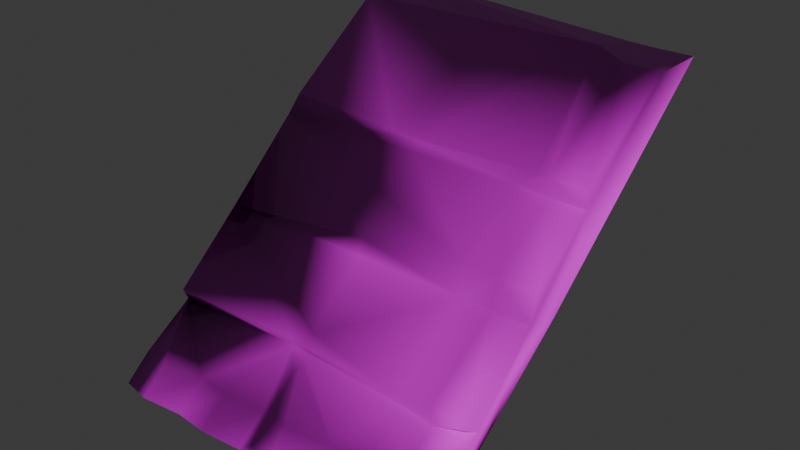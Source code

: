 # Source: roofterracottaside.blend  (saved by Blender 4.3.34; exported with 4.5.12 LTS)
import bpy
from mathutils import Matrix  # noqa: F401  (used for matrix-valued properties, if any)

bpy.ops.wm.read_factory_settings(use_empty=True)
scene = bpy.context.scene
scene.name = 'Scene'

# ---- collections
col_collection = bpy.data.collections.new('Collection'); scene.collection.children.link(col_collection)

# ---- images (referenced by path relative to the original .blend; pixels are not part of the script)
import os
ASSET_DIR = os.environ.get("B2B_ASSET_DIR", "")  # directory of the original .blend (textures are referenced by path, not embedded)
HERE = os.path.dirname(os.path.abspath(__file__))  # packed textures are extracted next to this script under _unpacked/

def load_image(name, relpath, width, height, colorspace="sRGB"):
    """Load a texture the original file referenced (path relative to the .blend, or extracted next to this script)."""
    p = next((c for c in (os.path.join(HERE, relpath), os.path.join(ASSET_DIR, relpath)) if relpath and os.path.exists(c)), "")
    if p:
        img = bpy.data.images.load(p, check_existing=True)
        img.name = name
    else:  # same state as the original file: an image datablock whose file is absent (Cycles renders it pink)
        img = bpy.data.images.new(name, width, height)
        img.source = "FILE"
        img.filepath = "//" + (relpath or name)
    img.colorspace_settings.name = colorspace
    return img
img_roofterracotta_color_tga = load_image('RoofTerracotta_Color.tga', 'RoofTerracotta_Color.tga', 1024, 1024, 'sRGB')
img_roofterracotta_normal_tga = load_image('RoofTerracotta_Normal.tga', 'RoofTerracotta_Normal.tga', 1024, 1024, 'sRGB')

# ---- materials (node trees are filled in below, after node groups)
mat_material = bpy.data.materials.new('Material')
mat_material.alpha_threshold = 0.0
mat_material.roughness = 0.5
mat_material.line_color = (0.0, 0.0, 0.0, 1.0)

# ---- material node trees
mat_material.use_nodes = True; mat_material.node_tree.nodes.clear()
_N = mat_material.node_tree.nodes; _L = mat_material.node_tree.links
n0 = _N.new('ShaderNodeOutputMaterial'); n0.name = 'Material Output'; n0.location = (300, 300)
n1 = _N.new('ShaderNodeBsdfPrincipled'); n1.name = 'Principled BSDF'; n1.location = (10, 300)
n1.inputs[3].default_value = 1.45
n2 = _N.new('ShaderNodeTexImage'); n2.name = 'Image Texture'; n2.location = (-280, 271)
n2.image = img_roofterracotta_color_tga
n3 = _N.new('ShaderNodeNormalMap'); n3.name = 'Normal Map'; n3.location = (-190, 126)
n4 = _N.new('ShaderNodeTexImage'); n4.name = 'Image Texture.001'; n4.location = (-480, 68)
n4.image = img_roofterracotta_normal_tga
_L.new(n1.outputs[0], n0.inputs[0])
_L.new(n2.outputs[0], n1.inputs[0])
_L.new(n3.outputs[0], n1.inputs[5])
_L.new(n4.outputs[0], n3.inputs[1])
n0.is_active_output = True

# ---- world
world_world = bpy.data.worlds.new('World'); scene.world = world_world
world_world.use_nodes = True; world_world.node_tree.nodes.clear()
_N = world_world.node_tree.nodes; _L = world_world.node_tree.links
n0 = _N.new('ShaderNodeOutputWorld'); n0.name = 'World Output'; n0.location = (300, 300)
n1 = _N.new('ShaderNodeBackground'); n1.name = 'Background'; n1.location = (10, 300)
n1.inputs[0].default_value = (0.05088, 0.05088, 0.05088, 1.0)
_L.new(n1.outputs[0], n0.inputs[0])
n0.is_active_output = True
world_world.color = (0.05088, 0.05088, 0.05088)
world_world.sun_shadow_jitter_overblur = 0.0

# ---- meshes
me_roofterracotta = bpy.data.meshes.new('RoofTerracotta')
me_roofterracotta.from_pydata([(0.8919, -0.9512, 1.056), (0.8919, 0.6969, -1.006), (0.8919, -0.8695, 1.153), (0.8919, 0.6985, -0.7017), (-0.9088, -0.8794, 1.099), (-0.9573, 0.78, -1.023), (-0.9088, -0.8389, 1.164), (-0.9088, 0.7444, -0.6986), (0.8919, -0.7307, 0.9879), (-0.9088, -0.7259, 1.032), (-0.9088, -0.7926, 0.9511), (0.8919, -0.5457, 0.6776), (-0.9276, -0.5523, 0.7254), (0.8919, -0.1913, 0.306), (0.8919, -0.2415, 0.1197), (-0.9276, -0.1511, 0.3621), (0.8919, 0.2144, -0.1065), (-0.9276, 0.2344, -0.06266), (-0.889, -0.4611, 0.784), (0.8919, -0.4904, 0.7622), (-0.9088, -0.7446, 0.6433), (0.8919, -0.04297, 0.2704), (-0.9088, -0.2215, 0.1635), (0.8919, 0.3228, -0.08701), (-0.889, 0.3428, -0.1067), (0.6877, -0.9512, 1.056), (0.6877, 0.6969, -1.006), (0.6877, 0.6985, -0.7017), (0.6877, -0.8695, 1.153), (0.8919, -0.8387, 0.9073), (0.6877, -0.7307, 0.9879), (0.6877, -0.5842, 0.7244), (0.6877, -0.1913, 0.306), (0.6877, 0.2144, -0.1065), (0.6877, -0.4693, 0.7489), (0.6877, -0.04297, 0.2704), (0.6877, 0.3228, -0.08701), (0.5378, 0.6946, -1.023), (0.5378, 0.7593, -0.6986), (0.5378, -0.8516, 1.178), (0.5378, -0.8038, 0.9511), (0.5378, -0.7128, 1.013), (0.5378, -0.5174, 0.7682), (0.8919, -0.6038, 0.5994), (0.5378, -0.1565, 0.3499), (0.5378, 0.2493, -0.06266), (0.5378, -0.4622, 0.7927), (0.5378, -0.008102, 0.3143), (0.5378, -0.9163, 1.099), (0.3079, -0.7407, 0.9748), (0.3049, -0.8754, 1.14), (-0.1271, -0.7497, 0.9748), (-0.1268, -0.8767, 1.14), (-0.554, -0.878, 1.14), (-0.5602, -0.7587, 0.9748), (-0.158, -0.5227, 0.7226), (-0.3569, -0.7352, 1.008), (-0.3457, -0.8581, 1.173), (0.07034, -0.7055, 1.032), (0.08474, -0.836, 1.197), (-0.7591, -0.7205, 1.051), (-0.7477, -0.8372, 1.197), (-0.5552, -0.8885, 1.099), (-0.1277, -0.8994, 1.099), (0.2994, -0.9103, 1.099), (0.6268, 0.3236, -0.08532), (-0.1644, -0.4764, 0.7404), (-0.235, 0.3066, -0.09745), (-0.0649, -0.4744, 0.7478), (-0.06338, -0.06675, 0.3339), (-0.06468, 0.3099, -0.09506), (-0.06763, -0.1542, 0.3549), (-0.06917, -0.5643, 0.7707), (-0.06711, -0.7363, 0.9921), (-0.06836, -0.5149, 0.7316), (-0.06597, -0.8239, 1.107), (-0.06581, -0.4315, 0.6856), (-0.06899, -0.522, 0.7284), (-0.06565, -0.8649, 1.156), (-0.06697, 0.2431, -0.06266), (-0.07118, -0.9008, 1.099), (-0.06842, -0.8817, 1.127), (-0.06537, 0.294, -0.08982), (-0.06644, 0.4053, -0.2286), (-0.0636, 0.09141, 0.1596), (-0.0719, 0.753, -0.6986), (-0.06679, -0.5957, 0.846), (-0.06209, 0.7289, -1.023), (-0.06727, 0.7677, -0.8298), (-0.07265, -0.8511, 1.034), (-0.07146, -0.8913, 1.087), (-0.07417, -0.7991, 0.9511), (-0.07466, -0.7787, 0.8208), (-0.07751, -0.6796, 0.623)], [], [(0, 29, 8), (8, 2, 0), (4, 6, 9), (9, 10, 4), (0, 25, 29), (26, 27, 3), (3, 1, 26), (27, 36, 23), (23, 3, 27), (28, 25, 0), (0, 2, 28), (29, 43, 11), (11, 8, 29), (12, 20, 10), (10, 9, 12), (20, 93, 92), (40, 91, 92), (39, 41, 49), (49, 50, 39), (49, 41, 42), (13, 19, 11), (15, 22, 12), (15, 66, 76, 71), (14, 16, 13), (15, 17, 22), (47, 45, 79, 84), (17, 15, 69, 84), (3, 23, 16), (55, 77, 74), (17, 79, 82, 67), (25, 48, 40), (37, 38, 27), (27, 26, 37), (7, 24, 67), (28, 39, 25), (2, 8, 30), (30, 28, 2), (8, 11, 31), (31, 30, 8), (19, 13, 32), (32, 34, 19), (21, 16, 33), (33, 35, 21), (31, 19, 34), (13, 21, 35), (35, 32, 13), (16, 23, 36), (36, 33, 16), (43, 29, 40), (28, 30, 41), (41, 39, 28), (30, 31, 42), (42, 41, 30), (34, 32, 44), (44, 46, 34), (47, 35, 45), (31, 34, 46), (46, 42, 31), (44, 35, 47), (64, 80, 90, 40), (5, 7, 85, 88), (38, 37, 87, 88), (50, 59, 64), (55, 86, 72), (49, 42, 77, 72), (49, 58, 59), (59, 50, 49), (54, 60, 61), (61, 53, 54), (57, 52, 51), (51, 56, 57), (12, 60, 54), (56, 51, 55), (12, 55, 18), (54, 56, 55), (55, 12, 54), (56, 54, 53), (53, 57, 56), (55, 51, 73, 86), (58, 73, 75), (52, 78, 75), (12, 9, 60), (60, 9, 6), (6, 61, 60), (61, 6, 4), (40, 29, 25), (53, 61, 62), (62, 4, 10), (52, 57, 63), (62, 10, 91, 89), (40, 90, 89), (40, 48, 64), (64, 39, 50), (59, 78, 81), (57, 53, 62), (62, 63, 57), (61, 4, 62), (63, 80, 81), (64, 48, 39), (39, 48, 25), (17, 7, 5), (22, 17, 5), (22, 20, 12), (12, 18, 15), (17, 24, 7), (16, 14, 1), (16, 21, 13), (16, 1, 3), (43, 14, 13), (13, 11, 43), (31, 11, 19), (44, 32, 35), (35, 33, 45), (45, 33, 36), (36, 27, 38), (15, 71, 69), (18, 55, 66), (55, 74, 68, 66), (66, 68, 76), (15, 18, 66), (65, 70, 82, 45), (45, 36, 65), (67, 83, 85, 7), (67, 24, 17), (65, 36, 38), (38, 83, 70, 65), (71, 76, 44), (86, 73, 58), (69, 71, 44, 47), (81, 80, 64, 59), (75, 73, 51, 52), (84, 79, 17), (75, 78, 59, 58), (68, 74, 46), (84, 69, 47), (72, 86, 58, 49), (76, 68, 46, 44), (72, 77, 55), (74, 77, 42, 46), (82, 70, 67), (82, 79, 45), (85, 83, 38), (70, 83, 67), (81, 78, 52, 63), (88, 85, 38), (88, 87, 5), (89, 91, 40), (92, 91, 10, 20), (89, 90, 63, 62), (90, 80, 63), (92, 93, 43, 40)])
me_roofterracotta.polygons.foreach_set('use_smooth', [True] * 151)
_uv = me_roofterracotta.uv_layers.new(name='UVMap')
_uv.uv.foreach_set('vector', [0.04554, 0.7804, 0.04191, 0.7302, 0.0767, 0.7302, 0.0767, 0.7302, 0.07838, 0.7865, 0.04554, 0.7804, 0.7065, 0.7704, 0.6874, 0.7785, 0.6871, 0.7314, 0.6871, 0.7314, 0.7126, 0.7251, 0.7065, 0.7704, 0.07921, 0.821, 0.1464, 0.82, 0.0827, 0.8699, 0.1359, 0.04671, 0.1424, 0.1254, 0.07287, 0.1337, 0.07287, 0.1337, 0.06714, 0.05367, 0.1359, 0.04671, 0.1424, 0.1254, 0.1488, 0.3124, 0.08598, 0.3166, 0.08598, 0.3166, 0.07287, 0.1337, 0.1424, 0.1254, 0.1473, 0.787, 0.1464, 0.82, 0.07921, 0.821, 0.07921, 0.821, 0.07838, 0.7865, 0.1473, 0.787, 0.04191, 0.7302, 0.04622, 0.6256, 0.07156, 0.6352, 0.07156, 0.6352, 0.0767, 0.7302, 0.04191, 0.7302, 0.6935, 0.6377, 0.7471, 0.6526, 0.7126, 0.7251, 0.7126, 0.7251, 0.6871, 0.7314, 0.6935, 0.6377, 0.6868, 0.9283, 0.4103, 0.9456, 0.4078, 0.8884, 0.2029, 0.8592, 0.4068, 0.854, 0.4078, 0.8884, 0.1991, 0.7835, 0.1979, 0.7334, 0.2764, 0.7294, 0.2764, 0.7294, 0.2779, 0.7878, 0.1991, 0.7835, 0.2764, 0.7294, 0.1979, 0.7334, 0.1979, 0.6586, 0.0694, 0.4937, 0.08381, 0.629, 0.07156, 0.6352, 0.6891, 0.493, 0.7392, 0.4678, 0.6935, 0.6377, 0.6891, 0.493, 0.4331, 0.6267, 0.3999, 0.6087, 0.4, 0.4961, 0.02729, 0.4644, 0.07685, 0.3385, 0.0694, 0.4937, 0.6891, 0.493, 0.6844, 0.3441, 0.7392, 0.4678, 0.1988, 0.458, 0.1954, 0.3392, 0.3972, 0.3412, 0.3981, 0.4112, 0.6844, 0.3441, 0.6891, 0.493, 0.3999, 0.4724, 0.3981, 0.4112, 0.07287, 0.1337, 0.08598, 0.3166, 0.07685, 0.3385, 0.4275, 0.6481, 0.3981, 0.6494, 0.3983, 0.6459, 0.6844, 0.3441, 0.3972, 0.3412, 0.3952, 0.3239, 0.4514, 0.3196, 0.1464, 0.82, 0.1989, 0.8129, 0.2029, 0.8592, 0.1894, 0.03699, 0.194, 0.119, 0.1424, 0.1254, 0.1424, 0.1254, 0.1359, 0.04671, 0.1894, 0.03699, 0.6747, 0.1288, 0.6659, 0.3247, 0.4514, 0.3196, 0.1473, 0.787, 0.1991, 0.7835, 0.1464, 0.82, 0.07838, 0.7865, 0.0767, 0.7302, 0.1451, 0.7309, 0.1451, 0.7309, 0.1473, 0.787, 0.07838, 0.7865, 0.0767, 0.7302, 0.07156, 0.6352, 0.1443, 0.656, 0.1443, 0.656, 0.1451, 0.7309, 0.0767, 0.7302, 0.08381, 0.629, 0.0694, 0.4937, 0.1428, 0.4966, 0.1428, 0.4966, 0.1494, 0.6281, 0.08381, 0.629, 0.08553, 0.4577, 0.07685, 0.3385, 0.1449, 0.3375, 0.1449, 0.3375, 0.1489, 0.4568, 0.08553, 0.4577, 0.1443, 0.656, 0.08381, 0.629, 0.1494, 0.6281, 0.0694, 0.4937, 0.08553, 0.4577, 0.1489, 0.4568, 0.1489, 0.4568, 0.1428, 0.4966, 0.0694, 0.4937, 0.07685, 0.3385, 0.08598, 0.3166, 0.1488, 0.3124, 0.1488, 0.3124, 0.1449, 0.3375, 0.07685, 0.3385, 0.08793, 0.9658, 0.0827, 0.8699, 0.2029, 0.8592, 0.1473, 0.787, 0.1451, 0.7309, 0.1979, 0.7334, 0.1979, 0.7334, 0.1991, 0.7835, 0.1473, 0.787, 0.1451, 0.7309, 0.1443, 0.656, 0.1979, 0.6586, 0.1979, 0.6586, 0.1979, 0.7334, 0.1451, 0.7309, 0.1494, 0.6281, 0.1428, 0.4966, 0.1964, 0.4983, 0.1964, 0.4983, 0.2005, 0.6312, 0.1494, 0.6281, 0.1988, 0.458, 0.1489, 0.4568, 0.1954, 0.3392, 0.1443, 0.656, 0.1494, 0.6281, 0.2005, 0.6312, 0.2005, 0.6312, 0.1979, 0.6586, 0.1443, 0.656, 0.1964, 0.4983, 0.1489, 0.4568, 0.1988, 0.458, 0.2799, 0.8064, 0.4048, 0.8043, 0.4052, 0.8086, 0.2029, 0.8592, 0.6907, 0.04378, 0.6747, 0.1288, 0.3966, 0.1231, 0.395, 0.08854, 0.194, 0.119, 0.1894, 0.03699, 0.3906, 0.03971, 0.395, 0.08854, 0.2779, 0.7878, 0.3522, 0.7826, 0.2799, 0.8064, 0.4275, 0.6481, 0.399, 0.6816, 0.3987, 0.6636, 0.2764, 0.7294, 0.1979, 0.6586, 0.3981, 0.6494, 0.3987, 0.6636, 0.2764, 0.7294, 0.3562, 0.7319, 0.3522, 0.7826, 0.3522, 0.7826, 0.2779, 0.7878, 0.2764, 0.7294, 0.5703, 0.726, 0.6382, 0.7344, 0.6343, 0.7803, 0.6343, 0.7803, 0.5682, 0.7834, 0.5703, 0.726, 0.4978, 0.7804, 0.4239, 0.7862, 0.4236, 0.7288, 0.4236, 0.7288, 0.5015, 0.7299, 0.4978, 0.7804, 0.6935, 0.6377, 0.6382, 0.7344, 0.5703, 0.726, 0.5015, 0.7299, 0.4236, 0.7288, 0.4275, 0.6481, 0.6935, 0.6377, 0.4275, 0.6481, 0.6731, 0.622, 0.5703, 0.726, 0.5015, 0.7299, 0.4275, 0.6481, 0.4275, 0.6481, 0.6935, 0.6377, 0.5703, 0.726, 0.5015, 0.7299, 0.5703, 0.726, 0.5682, 0.7834, 0.5682, 0.7834, 0.4978, 0.7804, 0.5015, 0.7299, 0.4275, 0.6481, 0.4236, 0.7288, 0.4031, 0.7297, 0.399, 0.6816, 0.3562, 0.7319, 0.4031, 0.7297, 0.403, 0.7694, 0.4239, 0.7862, 0.4032, 0.7851, 0.403, 0.7694, 0.6935, 0.6377, 0.6871, 0.7314, 0.6382, 0.7344, 0.6382, 0.7344, 0.6871, 0.7314, 0.6874, 0.7785, 0.6874, 0.7785, 0.6343, 0.7803, 0.6382, 0.7344, 0.6343, 0.7803, 0.6874, 0.7785, 0.6872, 0.804, 0.2029, 0.8592, 0.0827, 0.8699, 0.1464, 0.82, 0.5682, 0.7834, 0.6343, 0.7803, 0.5679, 0.8005, 0.5679, 0.8005, 0.6872, 0.804, 0.685, 0.847, 0.4239, 0.7862, 0.4978, 0.7804, 0.4239, 0.8039, 0.5679, 0.8005, 0.685, 0.847, 0.4068, 0.854, 0.4068, 0.8264, 0.2029, 0.8592, 0.4052, 0.8086, 0.4068, 0.8264, 0.2029, 0.8592, 0.1989, 0.8129, 0.2799, 0.8064, 0.2799, 0.8064, 0.1991, 0.7835, 0.2779, 0.7878, 0.3522, 0.7826, 0.4032, 0.7851, 0.4039, 0.798, 0.4978, 0.7804, 0.5682, 0.7834, 0.5679, 0.8005, 0.5679, 0.8005, 0.4239, 0.8039, 0.4978, 0.7804, 0.6343, 0.7803, 0.6872, 0.804, 0.5679, 0.8005, 0.4239, 0.8039, 0.4048, 0.8043, 0.4039, 0.798, 0.2799, 0.8064, 0.1989, 0.8129, 0.1991, 0.7835, 0.1991, 0.7835, 0.1989, 0.8129, 0.1464, 0.82, 0.6844, 0.3441, 0.6747, 0.1288, 0.7185, 0.05998, 0.7392, 0.4678, 0.6844, 0.3441, 0.7185, 0.05998, 0.7392, 0.4678, 0.7471, 0.6526, 0.6935, 0.6377, 0.6935, 0.6377, 0.6731, 0.622, 0.6891, 0.493, 0.6844, 0.3441, 0.6659, 0.3247, 0.6747, 0.1288, 0.07685, 0.3385, 0.02729, 0.4644, 0.01741, 0.07999, 0.07685, 0.3385, 0.08553, 0.4577, 0.0694, 0.4937, 0.07685, 0.3385, 0.01741, 0.07999, 0.07287, 0.1337, 0.04622, 0.6256, 0.02729, 0.4644, 0.0694, 0.4937, 0.0694, 0.4937, 0.07156, 0.6352, 0.04622, 0.6256, 0.1443, 0.656, 0.07156, 0.6352, 0.08381, 0.629, 0.1964, 0.4983, 0.1428, 0.4966, 0.1489, 0.4568, 0.1489, 0.4568, 0.1449, 0.3375, 0.1954, 0.3392, 0.1954, 0.3392, 0.1449, 0.3375, 0.1488, 0.3124, 0.1488, 0.3124, 0.1424, 0.1254, 0.194, 0.119, 0.6891, 0.493, 0.4, 0.4961, 0.3999, 0.4724, 0.6731, 0.622, 0.4275, 0.6481, 0.4331, 0.6267, 0.4275, 0.6481, 0.3983, 0.6459, 0.4001, 0.6273, 0.4331, 0.6267, 0.4331, 0.6267, 0.4001, 0.6273, 0.3999, 0.6087, 0.6891, 0.493, 0.6731, 0.622, 0.4331, 0.6267, 0.1688, 0.3129, 0.3955, 0.3183, 0.3952, 0.3239, 0.1954, 0.3392, 0.1954, 0.3392, 0.1488, 0.3124, 0.1688, 0.3129, 0.4514, 0.3196, 0.3952, 0.2759, 0.3966, 0.1231, 0.6747, 0.1288, 0.4514, 0.3196, 0.6659, 0.3247, 0.6844, 0.3441, 0.1688, 0.3129, 0.1488, 0.3124, 0.194, 0.119, 0.194, 0.119, 0.3952, 0.2759, 0.3955, 0.3183, 0.1688, 0.3129, 0.4, 0.4961, 0.3999, 0.6087, 0.1964, 0.4983, 0.399, 0.6816, 0.4031, 0.7297, 0.3562, 0.7319, 0.3999, 0.4724, 0.4, 0.4961, 0.1964, 0.4983, 0.1988, 0.458, 0.4039, 0.798, 0.4048, 0.8043, 0.2799, 0.8064, 0.3522, 0.7826, 0.403, 0.7694, 0.4031, 0.7297, 0.4236, 0.7288, 0.4239, 0.7862, 0.3981, 0.4112, 0.3972, 0.3412, 0.6844, 0.3441, 0.403, 0.7694, 0.4032, 0.7851, 0.3522, 0.7826, 0.3562, 0.7319, 0.4001, 0.6273, 0.3983, 0.6459, 0.2005, 0.6312, 0.3981, 0.4112, 0.3999, 0.4724, 0.1988, 0.458, 0.3987, 0.6636, 0.399, 0.6816, 0.3562, 0.7319, 0.2764, 0.7294, 0.3999, 0.6087, 0.4001, 0.6273, 0.2005, 0.6312, 0.1964, 0.4983, 0.3987, 0.6636, 0.3981, 0.6494, 0.4275, 0.6481, 0.3983, 0.6459, 0.3981, 0.6494, 0.1979, 0.6586, 0.2005, 0.6312, 0.3952, 0.3239, 0.3955, 0.3183, 0.4514, 0.3196, 0.3952, 0.3239, 0.3972, 0.3412, 0.1954, 0.3392, 0.3966, 0.1231, 0.3952, 0.2759, 0.194, 0.119, 0.3955, 0.3183, 0.3952, 0.2759, 0.4514, 0.3196, 0.4039, 0.798, 0.4032, 0.7851, 0.4239, 0.7862, 0.4239, 0.8039, 0.395, 0.08854, 0.3966, 0.1231, 0.194, 0.119, 0.395, 0.08854, 0.3906, 0.03971, 0.6907, 0.04378, 0.4068, 0.8264, 0.4068, 0.854, 0.2029, 0.8592, 0.4078, 0.8884, 0.4068, 0.854, 0.685, 0.847, 0.6868, 0.9283, 0.4068, 0.8264, 0.4052, 0.8086, 0.4239, 0.8039, 0.5679, 0.8005, 0.4052, 0.8086, 0.4048, 0.8043, 0.4239, 0.8039, 0.4078, 0.8884, 0.4103, 0.9456, 0.08793, 0.9658, 0.2029, 0.8592])
me_roofterracotta.materials.append(mat_material)
me_roofterracotta.update()
me_roofterracotta.normals_split_custom_set([tuple(v) for v in zip(*[iter([0.6654, -0.5946, -0.4514, 0.7911, -0.4872, -0.3698, 0.8286, 0.4285, 0.3603, 0.8286, 0.4285, 0.3603, 0.5701, -0.6294, 0.528, 0.6654, -0.5946, -0.4514, -0.8352, -0.4652, 0.2933, -0.7713, 0.4832, 0.4141, -0.819, 0.4831, 0.3096, -0.819, 0.4831, 0.3096, -0.8459, -0.5304, -0.05508, -0.8352, -0.4652, 0.2933, 0.6654, -0.5946, -0.4514, 3.502e-06, -0.9364, 0.351, 0.7911, -0.4872, -0.3698, -0.004678, 1.0, -0.005091, 2.207e-05, 0.9957, 0.09257, -5.201e-05, 0.9633, 0.2684, -5.201e-05, 0.9633, 0.2684, 0.1001, 0.995, -0.005081, -0.004678, 1.0, -0.005091, 2.207e-05, 0.9957, 0.09257, 0.04972, 0.4217, 0.9054, 0.6942, 0.6142, 0.3753, 0.6942, 0.6142, 0.3753, -5.201e-05, 0.9633, 0.2684, 2.207e-05, 0.9957, 0.09257, 0.004882, -0.3898, 0.9209, 3.502e-06, -0.9364, 0.351, 0.6654, -0.5946, -0.4514, 0.6654, -0.5946, -0.4514, 0.5701, -0.6294, 0.528, 0.004882, -0.3898, 0.9209, 0.7911, -0.4872, -0.3698, 0.8343, -0.4927, -0.2475, 0.9073, 0.3612, 0.2154, 0.9073, 0.3612, 0.2154, 0.8286, 0.4285, 0.3603, 0.7911, -0.4872, -0.3698, -0.978, 0.1901, 0.08639, -0.9438, -0.3126, -0.1076, -0.8459, -0.5304, -0.05508, -0.8459, -0.5304, -0.05508, -0.819, 0.4831, 0.3096, -0.978, 0.1901, 0.08639, -0.9438, -0.3126, -0.1076, -0.1019, -0.9474, -0.3035, 0.09159, -0.9769, -0.1929, -0.04105, -0.8276, -0.5599, 0.07311, -0.9504, -0.3022, 0.09159, -0.9769, -0.1929, -0.1133, 0.4985, 0.8595, -0.0002782, 0.7732, 0.6341, 0.0003009, 0.7756, 0.6312, 0.0003009, 0.7756, 0.6312, -0.06879, -0.02232, 0.9974, -0.1133, 0.4985, 0.8595, 0.0003009, 0.7756, 0.6312, -0.0002782, 0.7732, 0.6341, 0.05571, 0.1891, 0.9804, 0.5186, 0.715, 0.4688, 0.8964, 0.3707, 0.243, 0.9073, 0.3612, 0.2154, -0.9878, 0.1317, 0.08251, -0.9895, -0.1079, -0.09644, -0.978, 0.1901, 0.08639, -0.9878, 0.1317, 0.08251, 0.0009914, 0.2618, 0.9651, 0.004997, 0.8088, 0.5881, 0.2267, 0.5712, 0.7889, 1.0, -9.568e-08, 0.0, 0.5706, 0.6782, 0.4632, 0.5186, 0.715, 0.4688, -0.9878, 0.1317, 0.08251, -0.8373, 0.4619, 0.2926, -0.9895, -0.1079, -0.09644, 0.1057, 0.5679, 0.8163, 0.0655, 0.5638, 0.8233, -0.1143, 0.64, 0.7598, -0.1282, 0.8233, 0.5529, -0.8373, 0.4619, 0.2926, -0.9878, 0.1317, 0.08251, -0.2654, 0.58, 0.7702, -0.1282, 0.8233, 0.5529, -5.201e-05, 0.9633, 0.2684, 0.6942, 0.6142, 0.3753, 0.5706, 0.6782, 0.4632, -0.01916, 0.2478, 0.9686, -0.08112, 0.1597, 0.9838, -0.07695, -0.3905, 0.9174, -0.8373, 0.4619, 0.2926, -0.1143, 0.64, 0.7598, -0.01813, 0.4163, 0.9091, -0.002018, 0.6525, 0.7578, 3.502e-06, -0.9364, 0.351, -0.09617, -0.9701, -0.2227, -0.04105, -0.8276, -0.5599, 0.05749, 0.9889, -0.137, 0.1602, 0.987, 0.01241, 2.207e-05, 0.9957, 0.09257, 2.207e-05, 0.9957, 0.09257, -0.004678, 1.0, -0.005091, 0.05749, 0.9889, -0.137, 0.00324, 0.9653, 0.261, -0.4109, 0.7437, 0.5273, -0.002018, 0.6525, 0.7578, 0.004882, -0.3898, 0.9209, -0.1133, 0.4985, 0.8595, 3.502e-06, -0.9364, 0.351, 0.5701, -0.6294, 0.528, 0.8286, 0.4285, 0.3603, 0.0785, 0.8058, 0.587, 0.0785, 0.8058, 0.587, 0.004882, -0.3898, 0.9209, 0.5701, -0.6294, 0.528, 0.8286, 0.4285, 0.3603, 0.9073, 0.3612, 0.2154, 0.1313, 0.4245, 0.8958, 0.1313, 0.4245, 0.8958, 0.0785, 0.8058, 0.587, 0.8286, 0.4285, 0.3603, 0.8964, 0.3707, 0.243, 0.5186, 0.715, 0.4688, 0.1094, 0.578, 0.8087, 0.1094, 0.578, 0.8087, 0.09179, 0.4042, 0.91, 0.8964, 0.3707, 0.243, 0.5392, 0.478, 0.6934, 0.5706, 0.6782, 0.4632, 0.1026, 0.3946, 0.9131, 0.1026, 0.3946, 0.9131, 0.1141, 0.5618, 0.8193, 0.5392, 0.478, 0.6934, 0.1313, 0.4245, 0.8958, 0.8964, 0.3707, 0.243, 0.09179, 0.4042, 0.91, 0.5186, 0.715, 0.4688, 0.5392, 0.478, 0.6934, 0.1141, 0.5618, 0.8193, 0.1141, 0.5618, 0.8193, 0.1094, 0.578, 0.8087, 0.5186, 0.715, 0.4688, 0.5706, 0.6782, 0.4632, 0.6942, 0.6142, 0.3753, 0.04972, 0.4217, 0.9054, 0.04972, 0.4217, 0.9054, 0.1026, 0.3946, 0.9131, 0.5706, 0.6782, 0.4632, 0.8343, -0.4927, -0.2475, 0.7911, -0.4872, -0.3698, -0.04105, -0.8276, -0.5599, 0.004882, -0.3898, 0.9209, 0.0785, 0.8058, 0.587, -0.0002782, 0.7732, 0.6341, -0.0002782, 0.7732, 0.6341, -0.1133, 0.4985, 0.8595, 0.004882, -0.3898, 0.9209, 0.0785, 0.8058, 0.587, 0.1313, 0.4245, 0.8958, 0.05571, 0.1891, 0.9804, 0.05571, 0.1891, 0.9804, -0.0002782, 0.7732, 0.6341, 0.0785, 0.8058, 0.587, 0.09179, 0.4042, 0.91, 0.1094, 0.578, 0.8087, 0.1856, 0.4971, 0.8476, 0.1856, 0.4971, 0.8476, 0.1022, 0.2827, 0.9538, 0.09179, 0.4042, 0.91, 0.1057, 0.5679, 0.8163, 0.1141, 0.5618, 0.8193, 0.0655, 0.5638, 0.8233, 0.1313, 0.4245, 0.8958, 0.09179, 0.4042, 0.91, 0.1022, 0.2827, 0.9538, 0.1022, 0.2827, 0.9538, 0.05571, 0.1891, 0.9804, 0.1313, 0.4245, 0.8958, 0.1856, 0.4971, 0.8476, 0.1141, 0.5618, 0.8193, 0.1057, 0.5679, 0.8163, -0.002445, -0.9721, -0.2345, 0.3593, -0.9328, 0.03008, -0.1376, -0.879, -0.4565, -0.04105, -0.8276, -0.5599, -0.2029, 0.9713, 0.1241, 0.00324, 0.9653, 0.261, -0.2909, 0.871, 0.3959, 0.1606, 0.9807, -0.1112, 0.1602, 0.987, 0.01241, 0.05749, 0.9889, -0.137, 0.03183, 0.9791, -0.2007, 0.1606, 0.9807, -0.1112, -0.06879, -0.02232, 0.9974, 0.1648, 0.6602, 0.7328, -0.002445, -0.9721, -0.2345, -0.01916, 0.2478, 0.9686, -0.06829, 0.8429, 0.5337, 0.09477, 0.8225, 0.5608, 0.0003009, 0.7756, 0.6312, 0.05571, 0.1891, 0.9804, -0.08112, 0.1597, 0.9838, 0.09477, 0.8225, 0.5608, 0.0003009, 0.7756, 0.6312, 0.004878, 0.8282, 0.5604, 0.1648, 0.6602, 0.7328, 0.1648, 0.6602, 0.7328, -0.06879, -0.02232, 0.9974, 0.0003009, 0.7756, 0.6312, 0.02924, 0.8171, 0.5757, 0.08701, 0.8507, 0.5183, 0.07261, 0.7156, 0.6947, 0.07261, 0.7156, 0.6947, 0.001485, 0.3519, 0.936, 0.02924, 0.8171, 0.5757, -0.003736, 0.7684, 0.64, -0.05786, 0.3531, 0.9338, -0.06705, 0.7637, 0.6421, -0.06705, 0.7637, 0.6421, -0.0341, 0.8161, 0.5769, -0.003736, 0.7684, 0.64, -0.978, 0.1901, 0.08639, 0.08701, 0.8507, 0.5183, 0.02924, 0.8171, 0.5757, -0.0341, 0.8161, 0.5769, -0.06705, 0.7637, 0.6421, -0.01916, 0.2478, 0.9686, -0.978, 0.1901, 0.08639, -0.01916, 0.2478, 0.9686, -0.448, -0.242, 0.8607, 0.02924, 0.8171, 0.5757, -0.0341, 0.8161, 0.5769, -0.01916, 0.2478, 0.9686, -0.01916, 0.2478, 0.9686, -0.978, 0.1901, 0.08639, 0.02924, 0.8171, 0.5757, -0.0341, 0.8161, 0.5769, 0.02924, 0.8171, 0.5757, 0.001485, 0.3519, 0.936, 0.001485, 0.3519, 0.936, -0.003736, 0.7684, 0.64, -0.0341, 0.8161, 0.5769, -0.01916, 0.2478, 0.9686, -0.06705, 0.7637, 0.6421, -0.36, 0.708, 0.6076, -0.06829, 0.8429, 0.5337, 0.004878, 0.8282, 0.5604, -0.36, 0.708, 0.6076, -0.4082, 0.5819, 0.7034, -0.05786, 0.3531, 0.9338, 0.3165, -0.3599, 0.8777, -0.4082, 0.5819, 0.7034, -0.978, 0.1901, 0.08639, -0.819, 0.4831, 0.3096, 0.08701, 0.8507, 0.5183, 0.08701, 0.8507, 0.5183, -0.819, 0.4831, 0.3096, -0.7713, 0.4832, 0.4141, -0.7713, 0.4832, 0.4141, 0.07261, 0.7156, 0.6947, 0.08701, 0.8507, 0.5183, 0.07261, 0.7156, 0.6947, -0.7713, 0.4832, 0.4141, -0.8352, -0.4652, 0.2933, -0.04105, -0.8276, -0.5599, 0.7911, -0.4872, -0.3698, 3.502e-06, -0.9364, 0.351, 0.001485, 0.3519, 0.936, 0.07261, 0.7156, 0.6947, -0.06671, -0.9944, 0.08169, -0.06671, -0.9944, 0.08169, -0.8352, -0.4652, 0.2933, -0.8459, -0.5304, -0.05508, -0.05786, 0.3531, 0.9338, -0.003736, 0.7684, 0.64, -0.4191, -0.897, -0.1405, -0.06671, -0.9944, 0.08169, -0.8459, -0.5304, -0.05508, 0.07311, -0.9504, -0.3022, -0.01986, -0.7552, -0.6552, -0.04105, -0.8276, -0.5599, -0.1376, -0.879, -0.4565, -0.01986, -0.7552, -0.6552, -0.04105, -0.8276, -0.5599, -0.09617, -0.9701, -0.2227, -0.002445, -0.9721, -0.2345, -0.002445, -0.9721, -0.2345, -0.1133, 0.4985, 0.8595, -0.06879, -0.02232, 0.9974, 0.1648, 0.6602, 0.7328, 0.3165, -0.3599, 0.8777, -0.2499, -0.5741, 0.7797, -0.003736, 0.7684, 0.64, 0.001485, 0.3519, 0.936, -0.06671, -0.9944, 0.08169, -0.06671, -0.9944, 0.08169, -0.4191, -0.897, -0.1405, -0.003736, 0.7684, 0.64, 0.07261, 0.7156, 0.6947, -0.8352, -0.4652, 0.2933, -0.06671, -0.9944, 0.08169, -0.4191, -0.897, -0.1405, 0.3593, -0.9328, 0.03008, -0.2499, -0.5741, 0.7797, -0.002445, -0.9721, -0.2345, -0.09617, -0.9701, -0.2227, -0.1133, 0.4985, 0.8595, -0.1133, 0.4985, 0.8595, -0.09617, -0.9701, -0.2227, 3.502e-06, -0.9364, 0.351, -0.8373, 0.4619, 0.2926, 0.00324, 0.9653, 0.261, -0.2029, 0.9713, 0.1241, -0.9895, -0.1079, -0.09644, -0.8373, 0.4619, 0.2926, -0.2029, 0.9713, 0.1241, -0.9895, -0.1079, -0.09644, -0.9438, -0.3126, -0.1076, -0.978, 0.1901, 0.08639, -0.978, 0.1901, 0.08639, -0.448, -0.242, 0.8607, -0.9878, 0.1317, 0.08251, -0.8373, 0.4619, 0.2926, -0.4109, 0.7437, 0.5273, 0.00324, 0.9653, 0.261, 0.5706, 0.6782, 0.4632, 1.0, -9.568e-08, 0.0, 0.1001, 0.995, -0.005081, 0.5706, 0.6782, 0.4632, 0.5392, 0.478, 0.6934, 0.5186, 0.715, 0.4688, 0.5706, 0.6782, 0.4632, 0.1001, 0.995, -0.005081, -5.201e-05, 0.9633, 0.2684, 0.8343, -0.4927, -0.2475, 1.0, -9.568e-08, 0.0, 0.5186, 0.715, 0.4688, 0.5186, 0.715, 0.4688, 0.9073, 0.3612, 0.2154, 0.8343, -0.4927, -0.2475, 0.1313, 0.4245, 0.8958, 0.9073, 0.3612, 0.2154, 0.8964, 0.3707, 0.243, 0.1856, 0.4971, 0.8476, 0.1094, 0.578, 0.8087, 0.1141, 0.5618, 0.8193, 0.1141, 0.5618, 0.8193, 0.1026, 0.3946, 0.9131, 0.0655, 0.5638, 0.8233, 0.0655, 0.5638, 0.8233, 0.1026, 0.3946, 0.9131, 0.04972, 0.4217, 0.9054, 0.04972, 0.4217, 0.9054, 2.207e-05, 0.9957, 0.09257, 0.1602, 0.987, 0.01241, -0.9878, 0.1317, 0.08251, 0.2267, 0.5712, 0.7889, -0.2654, 0.58, 0.7702, -0.448, -0.242, 0.8607, -0.01916, 0.2478, 0.9686, 0.0009914, 0.2618, 0.9651, -0.01916, 0.2478, 0.9686, -0.07695, -0.3905, 0.9174, -0.06741, 0.278, 0.9582, 0.0009914, 0.2618, 0.9651, 0.0009914, 0.2618, 0.9651, -0.06741, 0.278, 0.9582, 0.004997, 0.8088, 0.5881, -0.9878, 0.1317, 0.08251, -0.448, -0.242, 0.8607, 0.0009914, 0.2618, 0.9651, 0.007842, 0.5753, 0.8179, -0.02088, 0.5935, 0.8046, -0.01813, 0.4163, 0.9091, 0.0655, 0.5638, 0.8233, 0.0655, 0.5638, 0.8233, 0.04972, 0.4217, 0.9054, 0.007842, 0.5753, 0.8179, -0.002018, 0.6525, 0.7578, -0.03708, 0.7601, 0.6488, -0.2909, 0.871, 0.3959, 0.00324, 0.9653, 0.261, -0.002018, 0.6525, 0.7578, -0.4109, 0.7437, 0.5273, -0.8373, 0.4619, 0.2926, 0.007842, 0.5753, 0.8179, 0.04972, 0.4217, 0.9054, 0.1602, 0.987, 0.01241, 0.1602, 0.987, 0.01241, -0.03708, 0.7601, 0.6488, -0.02088, 0.5935, 0.8046, 0.007842, 0.5753, 0.8179, 0.2267, 0.5712, 0.7889, 0.004997, 0.8088, 0.5881, 0.1856, 0.4971, 0.8476, -0.06829, 0.8429, 0.5337, -0.36, 0.708, 0.6076, 0.004878, 0.8282, 0.5604, -0.2654, 0.58, 0.7702, 0.2267, 0.5712, 0.7889, 0.1856, 0.4971, 0.8476, 0.1057, 0.5679, 0.8163, -0.2499, -0.5741, 0.7797, 0.3593, -0.9328, 0.03008, -0.002445, -0.9721, -0.2345, 0.1648, 0.6602, 0.7328, -0.4082, 0.5819, 0.7034, -0.36, 0.708, 0.6076, -0.06705, 0.7637, 0.6421, -0.05786, 0.3531, 0.9338, -0.1282, 0.8233, 0.5529, -0.1143, 0.64, 0.7598, -0.8373, 0.4619, 0.2926, -0.4082, 0.5819, 0.7034, 0.3165, -0.3599, 0.8777, 0.1648, 0.6602, 0.7328, 0.004878, 0.8282, 0.5604, -0.06741, 0.278, 0.9582, -0.07695, -0.3905, 0.9174, 0.1022, 0.2827, 0.9538, -0.1282, 0.8233, 0.5529, -0.2654, 0.58, 0.7702, 0.1057, 0.5679, 0.8163, 0.09477, 0.8225, 0.5608, -0.06829, 0.8429, 0.5337, 0.004878, 0.8282, 0.5604, 0.0003009, 0.7756, 0.6312, 0.004997, 0.8088, 0.5881, -0.06741, 0.278, 0.9582, 0.1022, 0.2827, 0.9538, 0.1856, 0.4971, 0.8476, 0.09477, 0.8225, 0.5608, -0.08112, 0.1597, 0.9838, -0.01916, 0.2478, 0.9686, -0.07695, -0.3905, 0.9174, -0.08112, 0.1597, 0.9838, 0.05571, 0.1891, 0.9804, 0.1022, 0.2827, 0.9538, -0.01813, 0.4163, 0.9091, -0.02088, 0.5935, 0.8046, -0.002018, 0.6525, 0.7578, -0.01813, 0.4163, 0.9091, -0.1143, 0.64, 0.7598, 0.0655, 0.5638, 0.8233, -0.2909, 0.871, 0.3959, -0.03708, 0.7601, 0.6488, 0.1602, 0.987, 0.01241, -0.02088, 0.5935, 0.8046, -0.03708, 0.7601, 0.6488, -0.002018, 0.6525, 0.7578, -0.2499, -0.5741, 0.7797, 0.3165, -0.3599, 0.8777, -0.05786, 0.3531, 0.9338, -0.4191, -0.897, -0.1405, 0.1606, 0.9807, -0.1112, -0.2909, 0.871, 0.3959, 0.1602, 0.987, 0.01241, 0.1606, 0.9807, -0.1112, 0.03183, 0.9791, -0.2007, -0.2029, 0.9713, 0.1241, -0.01986, -0.7552, -0.6552, 0.07311, -0.9504, -0.3022, -0.04105, -0.8276, -0.5599, 0.09159, -0.9769, -0.1929, 0.07311, -0.9504, -0.3022, -0.8459, -0.5304, -0.05508, -0.9438, -0.3126, -0.1076, -0.01986, -0.7552, -0.6552, -0.1376, -0.879, -0.4565, -0.4191, -0.897, -0.1405, -0.06671, -0.9944, 0.08169, -0.1376, -0.879, -0.4565, 0.3593, -0.9328, 0.03008, -0.4191, -0.897, -0.1405, 0.09159, -0.9769, -0.1929, -0.1019, -0.9474, -0.3035, 0.8343, -0.4927, -0.2475, -0.04105, -0.8276, -0.5599])] * 3)])

# ---- objects
ob_roofterracotta = bpy.data.objects.new('RoofTerracotta', me_roofterracotta)

# ---- transforms, parenting, visibility, modifiers, constraints
ob_roofterracotta.location = (0.0, 0.0, 0.0)
ob_roofterracotta.rotation_euler = (1.571, -0.0, 0.0)

# ---- collection membership
col_collection.objects.link(ob_roofterracotta)

# ---- scene / render settings (as saved in the file)
scene.frame_start = 1; scene.frame_end = 250; scene.frame_set(1)
scene.render.engine = 'BLENDER_EEVEE_NEXT'
bpy.context.view_layer.update()

# ---- added for rendering (the .blend has no active camera and no usable light): camera, sun
cam_auto = bpy.data.cameras.new('AutoCamera')
cam_auto.lens = 50.0
cam_auto.sensor_width = 36.0
cam_auto.clip_end = 1000.0
ob_auto_camera = bpy.data.objects.new('AutoCamera', cam_auto)
scene.collection.objects.link(ob_auto_camera)
ob_auto_camera.location = (3.0836, -3.82667, 2.40746)
ob_auto_camera.rotation_euler = (1.09748, -7.21219e-08, 0.694738)
scene.camera = ob_auto_camera
light_auto_sun = bpy.data.lights.new('AutoSun', 'SUN')
light_auto_sun.energy = 3.0
light_auto_sun.angle = 0.0523599
ob_auto_sun = bpy.data.objects.new('AutoSun', light_auto_sun)
scene.collection.objects.link(ob_auto_sun)
ob_auto_sun.rotation_euler = (0.872665, 0.174533, 0.523599)
bpy.context.view_layer.update()
